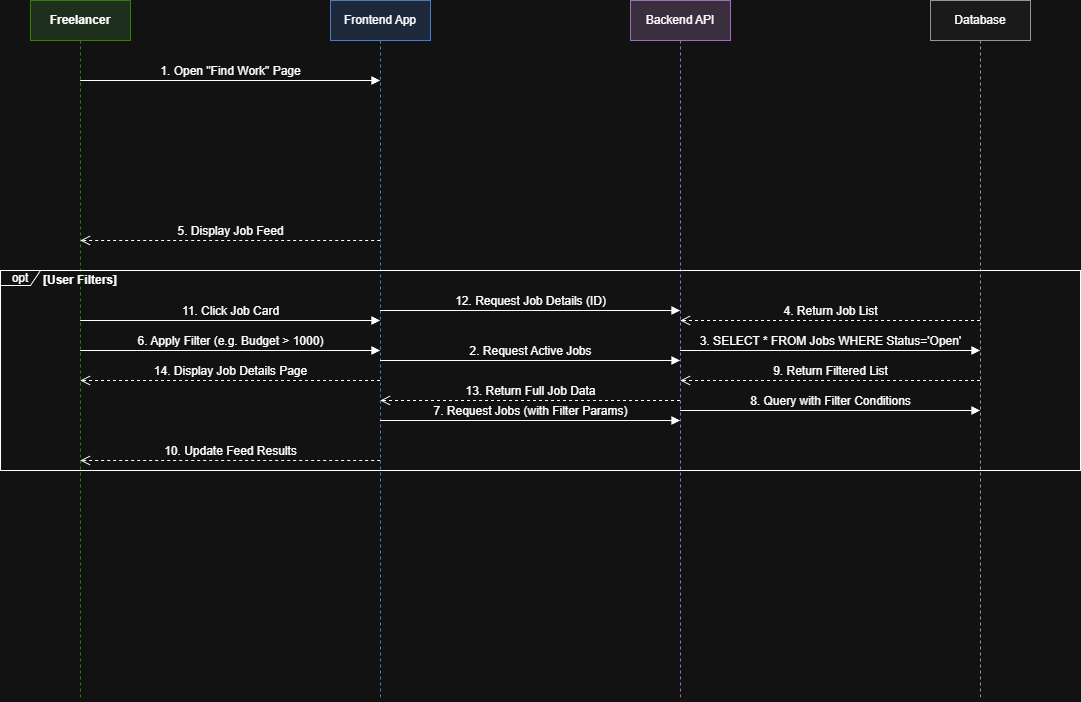

The diagram above was exported from draw.io. Its source (the exported page's mxGraphModel, read from the mxfile embedded in the PNG):
<mxGraphModel dx="1322" dy="919" grid="1" gridSize="10" guides="1" tooltips="1" connect="1" arrows="1" fold="1" page="0" pageScale="1" pageWidth="1169" pageHeight="827" math="0" shadow="0">
  <root>
    <mxCell id="0" />
    <mxCell id="1" parent="0" />
    <mxCell id="UUwrffKKBGX-kZntIgDo-1" parent="1" style="shape=umlLifeline;perimeter=lifelinePerimeter;whiteSpace=wrap;html=1;container=1;collapsible=0;recursiveResize=0;outlineConnect=0;fillColor=#d5e8d4;strokeColor=#82b366;fontStyle=1" value="Freelancer" vertex="1">
      <mxGeometry height="700" width="100" x="580" y="280" as="geometry" />
    </mxCell>
    <mxCell id="UUwrffKKBGX-kZntIgDo-2" parent="1" style="shape=umlLifeline;perimeter=lifelinePerimeter;whiteSpace=wrap;html=1;container=1;collapsible=0;recursiveResize=0;outlineConnect=0;fillColor=#dae8fc;strokeColor=#6c8ebf;" value="Frontend App" vertex="1">
      <mxGeometry height="700" width="100" x="880" y="280" as="geometry" />
    </mxCell>
    <mxCell id="UUwrffKKBGX-kZntIgDo-3" parent="1" style="shape=umlLifeline;perimeter=lifelinePerimeter;whiteSpace=wrap;html=1;container=1;collapsible=0;recursiveResize=0;outlineConnect=0;fillColor=#e1d5e7;strokeColor=#9673a6;" value="Backend API" vertex="1">
      <mxGeometry height="700" width="100" x="1180" y="280" as="geometry" />
    </mxCell>
    <mxCell id="UUwrffKKBGX-kZntIgDo-4" parent="1" style="shape=umlLifeline;perimeter=lifelinePerimeter;whiteSpace=wrap;html=1;container=1;collapsible=0;recursiveResize=0;outlineConnect=0;fillColor=#f5f5f5;strokeColor=#666666;" value="Database" vertex="1">
      <mxGeometry height="700" width="100" x="1480" y="280" as="geometry" />
    </mxCell>
    <mxCell id="UUwrffKKBGX-kZntIgDo-5" edge="1" parent="1" source="UUwrffKKBGX-kZntIgDo-1" style="html=1;verticalAlign=bottom;endArrow=block;rounded=0;fontSize=12;" target="UUwrffKKBGX-kZntIgDo-2" value="1. Open &quot;Find Work&quot; Page">
      <mxGeometry relative="1" width="80" as="geometry">
        <Array as="points">
          <mxPoint x="780" y="360" />
        </Array>
        <mxPoint x="630" y="360" as="sourcePoint" />
        <mxPoint x="930" y="360" as="targetPoint" />
      </mxGeometry>
    </mxCell>
    <mxCell id="UUwrffKKBGX-kZntIgDo-6" edge="1" parent="1" source="UUwrffKKBGX-kZntIgDo-2" style="html=1;verticalAlign=bottom;endArrow=block;rounded=0;fontSize=12;" target="UUwrffKKBGX-kZntIgDo-3" value="2. Request Active Jobs">
      <mxGeometry relative="1" width="80" as="geometry">
        <Array as="points">
          <mxPoint x="1080" y="640" />
        </Array>
        <mxPoint x="930" y="400" as="sourcePoint" />
        <mxPoint x="1230" y="400" as="targetPoint" />
      </mxGeometry>
    </mxCell>
    <mxCell id="UUwrffKKBGX-kZntIgDo-7" edge="1" parent="1" source="UUwrffKKBGX-kZntIgDo-3" style="html=1;verticalAlign=bottom;endArrow=block;rounded=0;fontSize=12;" target="UUwrffKKBGX-kZntIgDo-4" value="3. SELECT * FROM Jobs WHERE Status='Open'">
      <mxGeometry relative="1" width="80" as="geometry">
        <Array as="points" />
        <mxPoint x="1230" y="440" as="sourcePoint" />
        <mxPoint x="1530" y="440" as="targetPoint" />
      </mxGeometry>
    </mxCell>
    <mxCell id="UUwrffKKBGX-kZntIgDo-8" edge="1" parent="1" source="UUwrffKKBGX-kZntIgDo-4" style="html=1;verticalAlign=bottom;endArrow=open;dashed=1;endSize=8;rounded=0;fontSize=12;" target="UUwrffKKBGX-kZntIgDo-3" value="4. Return Job List">
      <mxGeometry relative="1" as="geometry">
        <Array as="points">
          <mxPoint x="1380" y="600" />
        </Array>
        <mxPoint x="1530" y="480" as="sourcePoint" />
        <mxPoint x="1230" y="480" as="targetPoint" />
      </mxGeometry>
    </mxCell>
    <mxCell id="UUwrffKKBGX-kZntIgDo-9" edge="1" parent="1" source="UUwrffKKBGX-kZntIgDo-2" style="html=1;verticalAlign=bottom;endArrow=open;dashed=1;endSize=8;rounded=0;fontSize=12;" target="UUwrffKKBGX-kZntIgDo-1" value="5. Display Job Feed">
      <mxGeometry relative="1" as="geometry">
        <Array as="points">
          <mxPoint x="930" y="520" />
        </Array>
        <mxPoint x="1230" y="520" as="sourcePoint" />
        <mxPoint x="630" y="520" as="targetPoint" />
      </mxGeometry>
    </mxCell>
    <mxCell id="UUwrffKKBGX-kZntIgDo-10" parent="1" style="shape=umlFrame;whiteSpace=wrap;html=1;pointerEvents=0;width=40;height=15;" value="opt" vertex="1">
      <mxGeometry height="200" width="1080" x="550" y="550" as="geometry" />
    </mxCell>
    <mxCell id="UUwrffKKBGX-kZntIgDo-11" parent="UUwrffKKBGX-kZntIgDo-10" style="text;html=1;strokeColor=none;fillColor=none;align=center;verticalAlign=middle;whiteSpace=wrap;rounded=0;fontStyle=1" value="[User Filters]" vertex="1">
      <mxGeometry height="20" width="80" x="40" as="geometry" />
    </mxCell>
    <mxCell id="UUwrffKKBGX-kZntIgDo-12" edge="1" parent="1" source="UUwrffKKBGX-kZntIgDo-1" style="html=1;verticalAlign=bottom;endArrow=block;rounded=0;fontSize=12;" target="UUwrffKKBGX-kZntIgDo-2" value="6. Apply Filter (e.g. Budget &gt; 1000)">
      <mxGeometry relative="1" width="80" as="geometry">
        <Array as="points" />
        <mxPoint x="630" y="590" as="sourcePoint" />
        <mxPoint x="930" y="590" as="targetPoint" />
      </mxGeometry>
    </mxCell>
    <mxCell id="UUwrffKKBGX-kZntIgDo-13" edge="1" parent="1" source="UUwrffKKBGX-kZntIgDo-2" style="html=1;verticalAlign=bottom;endArrow=block;rounded=0;fontSize=12;" target="UUwrffKKBGX-kZntIgDo-3" value="7. Request Jobs (with Filter Params)">
      <mxGeometry relative="1" width="80" as="geometry">
        <Array as="points">
          <mxPoint x="1090" y="700" />
        </Array>
        <mxPoint x="930" y="630" as="sourcePoint" />
        <mxPoint x="1230" y="630" as="targetPoint" />
      </mxGeometry>
    </mxCell>
    <mxCell id="UUwrffKKBGX-kZntIgDo-14" edge="1" parent="1" source="UUwrffKKBGX-kZntIgDo-3" style="html=1;verticalAlign=bottom;endArrow=block;rounded=0;fontSize=12;" target="UUwrffKKBGX-kZntIgDo-4" value="8. Query with Filter Conditions">
      <mxGeometry relative="1" width="80" as="geometry">
        <Array as="points">
          <mxPoint x="1380" y="690" />
        </Array>
        <mxPoint x="1230" y="670" as="sourcePoint" />
        <mxPoint x="1530" y="670" as="targetPoint" />
      </mxGeometry>
    </mxCell>
    <mxCell id="UUwrffKKBGX-kZntIgDo-15" edge="1" parent="1" source="UUwrffKKBGX-kZntIgDo-4" style="html=1;verticalAlign=bottom;endArrow=open;dashed=1;endSize=8;rounded=0;fontSize=12;" target="UUwrffKKBGX-kZntIgDo-3" value="9. Return Filtered List">
      <mxGeometry relative="1" as="geometry">
        <Array as="points">
          <mxPoint x="1380" y="660" />
        </Array>
        <mxPoint x="1530" y="710" as="sourcePoint" />
        <mxPoint x="1230" y="710" as="targetPoint" />
      </mxGeometry>
    </mxCell>
    <mxCell id="UUwrffKKBGX-kZntIgDo-16" edge="1" parent="1" source="UUwrffKKBGX-kZntIgDo-2" style="html=1;verticalAlign=bottom;endArrow=open;dashed=1;endSize=8;rounded=0;fontSize=12;" target="UUwrffKKBGX-kZntIgDo-1" value="10. Update Feed Results">
      <mxGeometry relative="1" as="geometry">
        <Array as="points">
          <mxPoint x="930" y="740" />
        </Array>
        <mxPoint x="1230" y="740" as="sourcePoint" />
        <mxPoint x="630" y="740" as="targetPoint" />
      </mxGeometry>
    </mxCell>
    <mxCell id="UUwrffKKBGX-kZntIgDo-17" edge="1" parent="1" source="UUwrffKKBGX-kZntIgDo-1" style="html=1;verticalAlign=bottom;endArrow=block;rounded=0;fontSize=12;" target="UUwrffKKBGX-kZntIgDo-2" value="11. Click Job Card">
      <mxGeometry relative="1" width="80" as="geometry">
        <Array as="points">
          <mxPoint x="780" y="600" />
        </Array>
        <mxPoint x="630" y="800" as="sourcePoint" />
        <mxPoint x="930" y="800" as="targetPoint" />
      </mxGeometry>
    </mxCell>
    <mxCell id="UUwrffKKBGX-kZntIgDo-18" edge="1" parent="1" source="UUwrffKKBGX-kZntIgDo-2" style="html=1;verticalAlign=bottom;endArrow=block;rounded=0;fontSize=12;" target="UUwrffKKBGX-kZntIgDo-3" value="12. Request Job Details (ID)">
      <mxGeometry relative="1" width="80" as="geometry">
        <Array as="points">
          <mxPoint x="1080" y="590" />
        </Array>
        <mxPoint x="930" y="840" as="sourcePoint" />
        <mxPoint x="1230" y="840" as="targetPoint" />
      </mxGeometry>
    </mxCell>
    <mxCell id="UUwrffKKBGX-kZntIgDo-19" edge="1" parent="1" source="UUwrffKKBGX-kZntIgDo-3" style="html=1;verticalAlign=bottom;endArrow=open;dashed=1;endSize=8;rounded=0;fontSize=12;" target="UUwrffKKBGX-kZntIgDo-2" value="13. Return Full Job Data">
      <mxGeometry relative="1" x="0.0006" as="geometry">
        <mxPoint as="offset" />
        <Array as="points">
          <mxPoint x="1080" y="680" />
        </Array>
        <mxPoint x="1230" y="880" as="sourcePoint" />
        <mxPoint x="930" y="880" as="targetPoint" />
      </mxGeometry>
    </mxCell>
    <mxCell id="UUwrffKKBGX-kZntIgDo-20" edge="1" parent="1" source="UUwrffKKBGX-kZntIgDo-2" style="html=1;verticalAlign=bottom;endArrow=open;dashed=1;endSize=8;rounded=0;fontSize=12;" target="UUwrffKKBGX-kZntIgDo-1" value="14. Display Job Details Page">
      <mxGeometry relative="1" as="geometry">
        <Array as="points">
          <mxPoint x="780" y="660" />
        </Array>
        <mxPoint x="930" y="920" as="sourcePoint" />
        <mxPoint x="630" y="920" as="targetPoint" />
      </mxGeometry>
    </mxCell>
  </root>
</mxGraphModel>